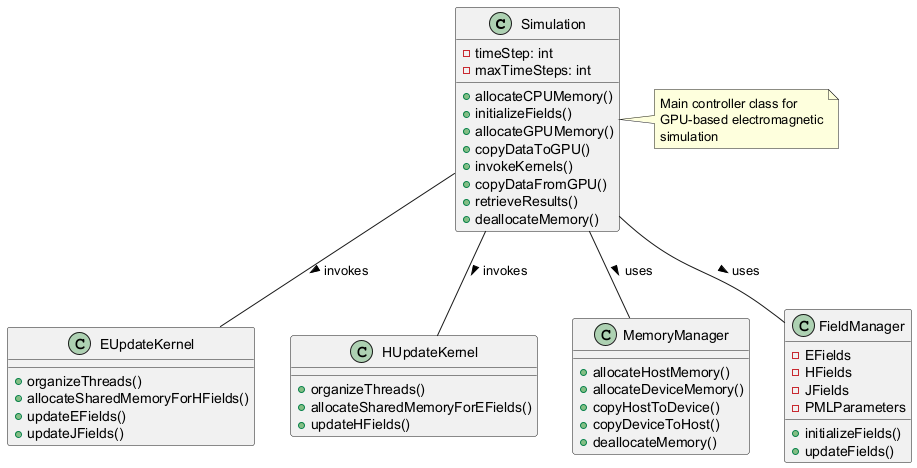

The diagram above was rendered by PlantUML. Its source (embedded in the PNG):
@startuml
class Simulation {
  -timeStep: int
  -maxTimeSteps: int
  +allocateCPUMemory()
  +initializeFields()
  +allocateGPUMemory()
  +copyDataToGPU()
  +invokeKernels()
  +copyDataFromGPU()
  +retrieveResults()
  +deallocateMemory()
}

class EUpdateKernel {
  +organizeThreads()
  +allocateSharedMemoryForHFields()
  +updateEFields()
  +updateJFields()
}

class HUpdateKernel {
  +organizeThreads()
  +allocateSharedMemoryForEFields()
  +updateHFields()
}

class MemoryManager {
  +allocateHostMemory()
  +allocateDeviceMemory()
  +copyHostToDevice()
  +copyDeviceToHost()
  +deallocateMemory()
}

class FieldManager {
  -EFields
  -HFields
  -JFields
  -PMLParameters
  +initializeFields()
  +updateFields()
}

Simulation -- EUpdateKernel : invokes >
Simulation -- HUpdateKernel : invokes >
Simulation -- MemoryManager : uses >
Simulation -- FieldManager : uses >

note right of Simulation
  Main controller class for 
  GPU-based electromagnetic
  simulation
end note
@enduml